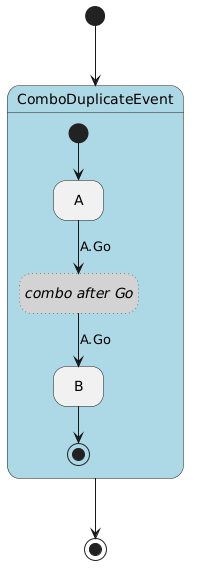

The diagram above was rendered by PlantUML. Its source (embedded in the PNG):
@startuml
hide empty description

skinparam state {
  BackgroundColor<<pseudo>> LightGray
  BackgroundColor<<composite>> LightBlue
  BorderColor<<pseudo>> Gray
  FontStyle<<pseudo>> italic
}

state "ComboDuplicateEvent" as combo_duplicate_event <<composite>> {
    state "A" as combo_duplicate_event__a
    state "B" as combo_duplicate_event__b
    state "combo after Go" as combo_duplicate_event___combo_comboduplicateevent_a_go_h527ffe7875f3 <<pseudo>> #line.dotted
    [*] --> combo_duplicate_event__a
    combo_duplicate_event__a --> combo_duplicate_event___combo_comboduplicateevent_a_go_h527ffe7875f3 : A.Go
    combo_duplicate_event___combo_comboduplicateevent_a_go_h527ffe7875f3 --> combo_duplicate_event__b : A.Go
    combo_duplicate_event__b --> [*]
}
[*] --> combo_duplicate_event
combo_duplicate_event --> [*]
@enduml